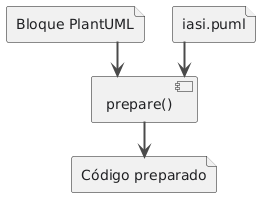

The diagram above was rendered by PlantUML. Its source (embedded in the PNG):
@startuml
' =============================================================================
' IASI PlantUML Library
' Ingeniería Asistida por Sistemas Inteligentes
' =============================================================================

' -----------------------------------------------------------------------------
' Global style
' -----------------------------------------------------------------------------

skinparam backgroundColor transparent
skinparam shadowing false
skinparam linetype ortho

skinparam defaultFontName "Segoe UI"
skinparam defaultFontSize 14
skinparam defaultFontColor #202124

skinparam ArrowColor #4A4A4A
skinparam ArrowThickness 2

skinparam rectangle {
    BorderColor #4E79A7
    BackgroundColor #EAF2FB
    FontColor #202124
    RoundCorner 10
}

skinparam package {
    BorderColor #7A7A7A
    BackgroundColor #F6F8FA
    FontColor #202124
}

skinparam note {
    BorderColor #C8A951
    BackgroundColor #FFF8DC
    FontColor #202124
}

skinparam title {
    FontSize 18
    FontStyle bold
    FontColor #202124
}

skinparam nodesep 28
skinparam ranksep 34
' skinparam padding 10

' -----------------------------------------------------------------------------
' Semantic palette
' -----------------------------------------------------------------------------

!define IASI_COLOR_KNOWLEDGE   #EAF2FB
!define IASI_BORDER_KNOWLEDGE  #4E79A7

!define IASI_COLOR_PROCESS     #F1EAF8
!define IASI_BORDER_PROCESS    #7A5AA6

!define IASI_COLOR_SPEC        #EDE7F6
!define IASI_BORDER_SPEC       #6F52A3

!define IASI_COLOR_IMPLEMENT   #EAF6EA
!define IASI_BORDER_IMPLEMENT  #4D8B57

!define IASI_COLOR_VERIFY      #FFF0D9
!define IASI_BORDER_VERIFY     #C7852E

!define IASI_COLOR_EVIDENCE    #F0F0F0
!define IASI_BORDER_EVIDENCE   #777777

!define IASI_COLOR_DECISION    #FCE8F1
!define IASI_BORDER_DECISION   #A94F7A

!define IASI_COLOR_EXTERNAL    #F7F7F7
!define IASI_BORDER_EXTERNAL   #9A9A9A

!define IASI_COLOR_WARNING     #FFF4CC
!define IASI_BORDER_WARNING    #B48A00

' -----------------------------------------------------------------------------
' Semantic elements
' -----------------------------------------------------------------------------

!unquoted procedure IASI_KNOWLEDGE(alias, label)
rectangle label as alias IASI_COLOR_KNOWLEDGE IASI_BORDER_KNOWLEDGE
!endprocedure

!unquoted procedure IASI_PROCESS(alias, label)
rectangle label as alias IASI_COLOR_PROCESS IASI_BORDER_PROCESS
!endprocedure

!unquoted procedure IASI_SPEC(alias, label)
rectangle label as alias IASI_COLOR_SPEC IASI_BORDER_SPEC
!endprocedure

!unquoted procedure IASI_IMPLEMENTATION(alias, label)
rectangle label as alias IASI_COLOR_IMPLEMENT IASI_BORDER_IMPLEMENT
!endprocedure

!unquoted procedure IASI_VERIFICATION(alias, label)
rectangle label as alias IASI_COLOR_VERIFY IASI_BORDER_VERIFY
!endprocedure

!unquoted procedure IASI_EVIDENCE(alias, label)
rectangle label as alias IASI_COLOR_EVIDENCE IASI_BORDER_EVIDENCE
!endprocedure

!unquoted procedure IASI_DECISION(alias, label)
rectangle label as alias IASI_COLOR_DECISION IASI_BORDER_DECISION
!endprocedure

!unquoted procedure IASI_EXTERNAL(alias, label)
rectangle label as alias IASI_COLOR_EXTERNAL IASI_BORDER_EXTERNAL
!endprocedure

!unquoted procedure IASI_WARNING(alias, label)
rectangle label as alias IASI_COLOR_WARNING IASI_BORDER_WARNING
!endprocedure

' -----------------------------------------------------------------------------
' Semantic relations
' -----------------------------------------------------------------------------

!unquoted procedure IASI_FLOW(from, to)
from --> to
!endprocedure

!unquoted procedure IASI_FLOW_LABELED(from, to, label)
from --> to : label
!endprocedure

!unquoted procedure IASI_FEEDBACK(from, to)
from ..> to
!endprocedure

!unquoted procedure IASI_FEEDBACK_LABELED(from, to, label)
from ..> to : label
!endprocedure

!unquoted procedure IASI_TRACE(from, to)
from .> to
!endprocedure

!unquoted procedure IASI_TRACE_LABELED(from, to, label)
from .> to : label
!endprocedure

!unquoted procedure IASI_DEPENDS(from, to)
from --> to
!endprocedure

!unquoted procedure IASI_DEPENDS_LABELED(from, to, label)
from --> to : label
!endprocedure



file "Bloque PlantUML" as Source
file "iasi.puml" as Style

component "prepare()" as Prepare

file "Código preparado" as Result

Source --> Prepare
Style --> Prepare
Prepare --> Result

@enduml